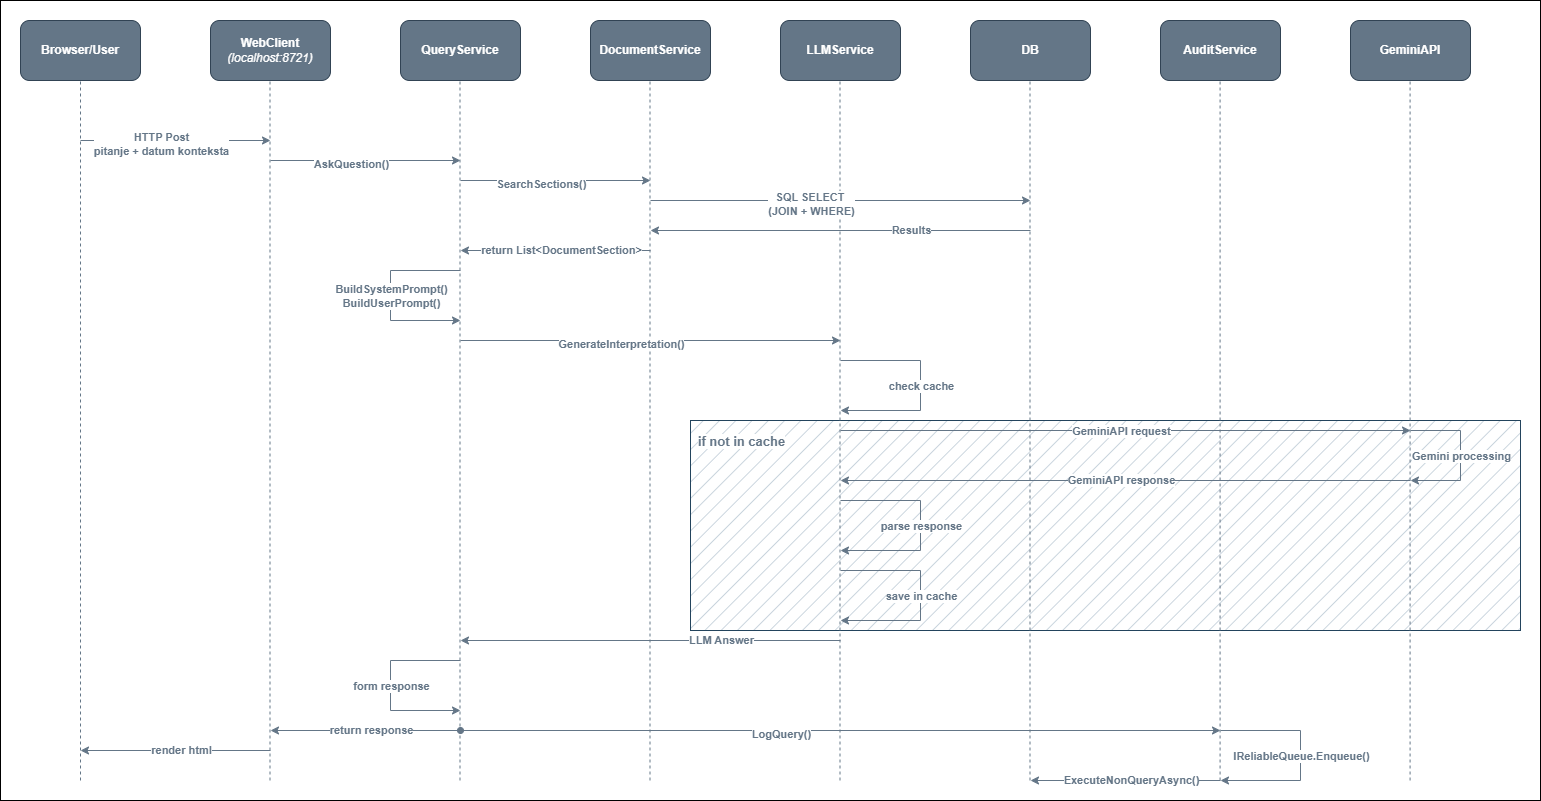

The diagram above was exported from draw.io. Its source (the exported page's mxGraphModel, read from the mxfile embedded in the PNG):
<mxGraphModel dx="3158" dy="1124" grid="1" gridSize="10" guides="1" tooltips="1" connect="1" arrows="1" fold="1" page="1" pageScale="1" pageWidth="1100" pageHeight="850" background="none" math="0" shadow="0">
  <root>
    <mxCell id="0" />
    <mxCell id="1" parent="0" />
    <mxCell id="7HfKJWIGCPqBVV23vYUk-85" parent="1" style="rounded=0;whiteSpace=wrap;html=1;" value="" vertex="1">
      <mxGeometry height="800" width="1540" x="-160" y="20" as="geometry" />
    </mxCell>
    <mxCell id="7HfKJWIGCPqBVV23vYUk-82" parent="1" style="rounded=0;whiteSpace=wrap;html=1;fillColor=#bac8d3;strokeColor=#23445d;fillStyle=hatch;" value="" vertex="1">
      <mxGeometry height="210" width="830" x="530" y="440" as="geometry" />
    </mxCell>
    <mxCell id="7HfKJWIGCPqBVV23vYUk-3" parent="1" style="rounded=1;whiteSpace=wrap;html=1;fontStyle=1;fillColor=#647687;strokeColor=#314354;fontColor=#ffffff;" value="WebClient&lt;br&gt;&lt;i style=&quot;&quot;&gt;&lt;span style=&quot;font-weight: 400;&quot;&gt;(localhost:8721)&lt;/span&gt;&lt;/i&gt;" vertex="1">
      <mxGeometry height="60" width="120" x="50" y="40" as="geometry" />
    </mxCell>
    <mxCell id="7HfKJWIGCPqBVV23vYUk-6" parent="1" style="rounded=1;whiteSpace=wrap;html=1;fontStyle=1;fillColor=#647687;strokeColor=#314354;fontColor=#ffffff;" value="QueryService" vertex="1">
      <mxGeometry height="60" width="120" x="240" y="40" as="geometry" />
    </mxCell>
    <mxCell id="7HfKJWIGCPqBVV23vYUk-8" parent="1" style="rounded=1;whiteSpace=wrap;html=1;fontStyle=1;fillColor=#647687;strokeColor=#314354;fontColor=#ffffff;" value="DocumentService" vertex="1">
      <mxGeometry height="60" width="120" x="430" y="40" as="geometry" />
    </mxCell>
    <mxCell id="7HfKJWIGCPqBVV23vYUk-10" parent="1" style="rounded=1;whiteSpace=wrap;html=1;fontStyle=1;fillColor=#647687;strokeColor=#314354;fontColor=#ffffff;" value="LLMService" vertex="1">
      <mxGeometry height="60" width="120" x="620" y="40" as="geometry" />
    </mxCell>
    <mxCell id="7HfKJWIGCPqBVV23vYUk-12" parent="1" style="rounded=1;whiteSpace=wrap;html=1;fontStyle=1;fillColor=#647687;strokeColor=#314354;fontColor=#ffffff;" value="Browser/User" vertex="1">
      <mxGeometry height="60" width="120" x="-140" y="40" as="geometry" />
    </mxCell>
    <mxCell id="7HfKJWIGCPqBVV23vYUk-13" edge="1" parent="1" style="endArrow=none;dashed=1;html=1;rounded=0;fontStyle=1;strokeColor=light-dark(#647687, #ededed);" value="">
      <mxGeometry height="50" relative="1" width="50" as="geometry">
        <mxPoint x="-80" y="800" as="sourcePoint" />
        <mxPoint x="-80" y="100" as="targetPoint" />
      </mxGeometry>
    </mxCell>
    <mxCell id="7HfKJWIGCPqBVV23vYUk-14" edge="1" parent="1" style="endArrow=none;dashed=1;html=1;rounded=0;fontStyle=1;strokeColor=light-dark(#647687, #ededed);" value="">
      <mxGeometry height="50" relative="1" width="50" as="geometry">
        <mxPoint x="109.5" y="800" as="sourcePoint" />
        <mxPoint x="109.5" y="100" as="targetPoint" />
      </mxGeometry>
    </mxCell>
    <mxCell id="7HfKJWIGCPqBVV23vYUk-15" edge="1" parent="1" style="endArrow=none;dashed=1;html=1;rounded=0;fontStyle=1;strokeColor=light-dark(#647687, #ededed);" value="">
      <mxGeometry height="50" relative="1" width="50" as="geometry">
        <mxPoint x="299.5" y="800" as="sourcePoint" />
        <mxPoint x="299.5" y="100" as="targetPoint" />
      </mxGeometry>
    </mxCell>
    <mxCell id="7HfKJWIGCPqBVV23vYUk-16" edge="1" parent="1" style="endArrow=none;dashed=1;html=1;rounded=0;fontStyle=1;strokeColor=light-dark(#647687, #ededed);" value="">
      <mxGeometry height="50" relative="1" width="50" as="geometry">
        <mxPoint x="489.5" y="800" as="sourcePoint" />
        <mxPoint x="489.5" y="100" as="targetPoint" />
      </mxGeometry>
    </mxCell>
    <mxCell id="7HfKJWIGCPqBVV23vYUk-17" edge="1" parent="1" style="endArrow=none;dashed=1;html=1;rounded=0;fontStyle=1;strokeColor=light-dark(#647687, #ededed);" value="">
      <mxGeometry height="50" relative="1" width="50" as="geometry">
        <mxPoint x="679.5" y="800" as="sourcePoint" />
        <mxPoint x="679.5" y="100" as="targetPoint" />
      </mxGeometry>
    </mxCell>
    <mxCell id="7HfKJWIGCPqBVV23vYUk-18" edge="1" parent="1" style="endArrow=classic;html=1;rounded=0;fontStyle=1;strokeColor=light-dark(#647687, #ededed);" value="">
      <mxGeometry height="50" relative="1" width="50" as="geometry">
        <mxPoint x="-80" y="160" as="sourcePoint" />
        <mxPoint x="110" y="160" as="targetPoint" />
      </mxGeometry>
    </mxCell>
    <mxCell id="7HfKJWIGCPqBVV23vYUk-19" connectable="0" parent="7HfKJWIGCPqBVV23vYUk-18" style="edgeLabel;html=1;align=center;verticalAlign=middle;resizable=0;points=[];fontStyle=1;fontColor=light-dark(#647687, #ededed);" value="&lt;span&gt;HTTP Post&lt;br&gt;pitanje + datum konteksta&lt;/span&gt;" vertex="1">
      <mxGeometry relative="1" x="-0.1579" y="-3" as="geometry">
        <mxPoint as="offset" />
      </mxGeometry>
    </mxCell>
    <mxCell id="7HfKJWIGCPqBVV23vYUk-20" edge="1" parent="1" style="endArrow=classic;html=1;rounded=0;fontStyle=1;strokeColor=light-dark(#647687, #ededed);" value="">
      <mxGeometry height="50" relative="1" width="50" as="geometry">
        <mxPoint x="110" y="180" as="sourcePoint" />
        <mxPoint x="300" y="180" as="targetPoint" />
      </mxGeometry>
    </mxCell>
    <mxCell id="7HfKJWIGCPqBVV23vYUk-21" connectable="0" parent="7HfKJWIGCPqBVV23vYUk-20" style="edgeLabel;html=1;align=center;verticalAlign=middle;resizable=0;points=[];fontStyle=1;fontColor=light-dark(#647687, #ededed);" value="AskQuestion()" vertex="1">
      <mxGeometry relative="1" x="-0.1579" y="-3" as="geometry">
        <mxPoint as="offset" />
      </mxGeometry>
    </mxCell>
    <mxCell id="7HfKJWIGCPqBVV23vYUk-22" edge="1" parent="1" style="endArrow=classic;html=1;rounded=0;strokeColor=light-dark(#647687, #ededed);" value="">
      <mxGeometry height="50" relative="1" width="50" as="geometry">
        <mxPoint x="300" y="200" as="sourcePoint" />
        <mxPoint x="490" y="200" as="targetPoint" />
      </mxGeometry>
    </mxCell>
    <mxCell id="7HfKJWIGCPqBVV23vYUk-23" connectable="0" parent="7HfKJWIGCPqBVV23vYUk-22" style="edgeLabel;html=1;align=center;verticalAlign=middle;resizable=0;points=[];fontColor=light-dark(#647687, #ededed);" value="&lt;b&gt;SearchSections()&lt;/b&gt;" vertex="1">
      <mxGeometry relative="1" x="-0.1579" y="-3" as="geometry">
        <mxPoint as="offset" />
      </mxGeometry>
    </mxCell>
    <mxCell id="7HfKJWIGCPqBVV23vYUk-24" parent="1" style="rounded=1;whiteSpace=wrap;html=1;fontStyle=1;fillColor=#647687;strokeColor=#314354;fontColor=#ffffff;" value="DB" vertex="1">
      <mxGeometry height="60" width="120" x="810" y="40" as="geometry" />
    </mxCell>
    <mxCell id="7HfKJWIGCPqBVV23vYUk-25" edge="1" parent="1" style="endArrow=none;dashed=1;html=1;rounded=0;fontStyle=1;strokeColor=light-dark(#647687, #ededed);" value="">
      <mxGeometry height="50" relative="1" width="50" as="geometry">
        <mxPoint x="869.5" y="800" as="sourcePoint" />
        <mxPoint x="869.5" y="100" as="targetPoint" />
      </mxGeometry>
    </mxCell>
    <mxCell id="7HfKJWIGCPqBVV23vYUk-26" edge="1" parent="1" style="endArrow=classic;html=1;rounded=0;curved=0;strokeColor=light-dark(#647687, #ededed);" value="">
      <mxGeometry height="50" relative="1" width="50" as="geometry">
        <mxPoint x="490" y="220" as="sourcePoint" />
        <mxPoint x="870" y="220" as="targetPoint" />
      </mxGeometry>
    </mxCell>
    <mxCell id="7HfKJWIGCPqBVV23vYUk-27" connectable="0" parent="7HfKJWIGCPqBVV23vYUk-26" style="edgeLabel;html=1;align=center;verticalAlign=middle;resizable=0;points=[];fontColor=light-dark(#647687, #ededed);" value="&lt;b&gt;SQL SELECT&amp;nbsp;&lt;br&gt;(JOIN + WHERE)&lt;/b&gt;" vertex="1">
      <mxGeometry relative="1" x="-0.1579" y="-3" as="geometry">
        <mxPoint as="offset" />
      </mxGeometry>
    </mxCell>
    <mxCell id="7HfKJWIGCPqBVV23vYUk-28" edge="1" parent="1" style="endArrow=classic;html=1;rounded=0;strokeColor=light-dark(#647687, #ededed);" value="">
      <mxGeometry height="50" relative="1" width="50" as="geometry">
        <mxPoint x="870" y="250" as="sourcePoint" />
        <mxPoint x="490" y="250" as="targetPoint" />
      </mxGeometry>
    </mxCell>
    <mxCell id="7HfKJWIGCPqBVV23vYUk-29" connectable="0" parent="7HfKJWIGCPqBVV23vYUk-28" style="edgeLabel;html=1;align=center;verticalAlign=middle;resizable=0;points=[];fontColor=light-dark(#647687, #ededed);" value="&lt;b&gt;Results&lt;/b&gt;" vertex="1">
      <mxGeometry relative="1" x="-0.2789" y="-1" as="geometry">
        <mxPoint x="17" as="offset" />
      </mxGeometry>
    </mxCell>
    <mxCell id="7HfKJWIGCPqBVV23vYUk-30" edge="1" parent="1" style="endArrow=classic;html=1;rounded=0;strokeColor=light-dark(#647687, #ededed);" value="">
      <mxGeometry height="50" relative="1" width="50" as="geometry">
        <mxPoint x="490" y="270" as="sourcePoint" />
        <mxPoint x="300" y="270" as="targetPoint" />
      </mxGeometry>
    </mxCell>
    <mxCell id="7HfKJWIGCPqBVV23vYUk-31" connectable="0" parent="7HfKJWIGCPqBVV23vYUk-30" style="edgeLabel;html=1;align=center;verticalAlign=middle;resizable=0;points=[];fontColor=light-dark(#647687, #ededed);" value="&lt;b&gt;return List&amp;lt;DocumentSection&amp;gt;&lt;/b&gt;" vertex="1">
      <mxGeometry relative="1" x="-0.2789" y="-1" as="geometry">
        <mxPoint x="-21" as="offset" />
      </mxGeometry>
    </mxCell>
    <mxCell id="7HfKJWIGCPqBVV23vYUk-34" edge="1" parent="1" style="endArrow=classic;html=1;rounded=0;fontStyle=1;curved=0;strokeColor=light-dark(#647687, #ededed);" value="">
      <mxGeometry relative="1" as="geometry">
        <Array as="points">
          <mxPoint x="230" y="290" />
          <mxPoint x="230" y="340" />
        </Array>
        <mxPoint x="300" y="290" as="sourcePoint" />
        <mxPoint x="300" y="340" as="targetPoint" />
      </mxGeometry>
    </mxCell>
    <mxCell id="7HfKJWIGCPqBVV23vYUk-35" connectable="0" parent="7HfKJWIGCPqBVV23vYUk-34" style="edgeLabel;resizable=0;html=1;;align=center;verticalAlign=middle;fontStyle=1;fontColor=light-dark(#647687, #ededed);" value="BuildSystemPrompt()&lt;br&gt;BuildUserPrompt()" vertex="1">
      <mxGeometry relative="1" as="geometry" />
    </mxCell>
    <mxCell id="7HfKJWIGCPqBVV23vYUk-40" edge="1" parent="1" style="endArrow=classic;html=1;rounded=0;strokeColor=light-dark(#647687, #ededed);" value="">
      <mxGeometry height="50" relative="1" width="50" as="geometry">
        <mxPoint x="300" y="360" as="sourcePoint" />
        <mxPoint x="680" y="360" as="targetPoint" />
      </mxGeometry>
    </mxCell>
    <mxCell id="7HfKJWIGCPqBVV23vYUk-41" connectable="0" parent="7HfKJWIGCPqBVV23vYUk-40" style="edgeLabel;html=1;align=center;verticalAlign=middle;resizable=0;points=[];fontColor=light-dark(#647687, #ededed);" value="&lt;b&gt;GenerateInterpretation()&lt;/b&gt;" vertex="1">
      <mxGeometry relative="1" x="-0.1579" y="-3" as="geometry">
        <mxPoint as="offset" />
      </mxGeometry>
    </mxCell>
    <mxCell id="7HfKJWIGCPqBVV23vYUk-42" edge="1" parent="1" style="endArrow=classic;html=1;rounded=0;curved=0;strokeColor=light-dark(#647687, #ededed);" value="">
      <mxGeometry relative="1" as="geometry">
        <Array as="points">
          <mxPoint x="760" y="380" />
          <mxPoint x="760" y="430" />
        </Array>
        <mxPoint x="680" y="380" as="sourcePoint" />
        <mxPoint x="680" y="430" as="targetPoint" />
      </mxGeometry>
    </mxCell>
    <mxCell id="7HfKJWIGCPqBVV23vYUk-43" connectable="0" parent="7HfKJWIGCPqBVV23vYUk-42" style="edgeLabel;resizable=0;html=1;;align=center;verticalAlign=middle;fontColor=light-dark(#647687, #ededed);fontStyle=1" value="check cache" vertex="1">
      <mxGeometry relative="1" as="geometry" />
    </mxCell>
    <mxCell id="7HfKJWIGCPqBVV23vYUk-48" edge="1" parent="1" style="endArrow=classic;html=1;rounded=0;curved=0;strokeColor=light-dark(#647687, #ededed);" value="">
      <mxGeometry relative="1" as="geometry">
        <Array as="points">
          <mxPoint x="760" y="520" />
          <mxPoint x="760" y="570" />
        </Array>
        <mxPoint x="680" y="520" as="sourcePoint" />
        <mxPoint x="680" y="570" as="targetPoint" />
      </mxGeometry>
    </mxCell>
    <mxCell id="7HfKJWIGCPqBVV23vYUk-49" connectable="0" parent="7HfKJWIGCPqBVV23vYUk-48" style="edgeLabel;resizable=0;html=1;;align=center;verticalAlign=middle;fontColor=light-dark(#647687, #ededed);fontStyle=1" value="parse response" vertex="1">
      <mxGeometry relative="1" as="geometry" />
    </mxCell>
    <mxCell id="7HfKJWIGCPqBVV23vYUk-50" edge="1" parent="1" style="endArrow=classic;html=1;rounded=0;curved=0;strokeColor=light-dark(#647687, #ededed);" value="">
      <mxGeometry relative="1" as="geometry">
        <Array as="points">
          <mxPoint x="760" y="590" />
          <mxPoint x="760" y="640" />
        </Array>
        <mxPoint x="680" y="590" as="sourcePoint" />
        <mxPoint x="680" y="640" as="targetPoint" />
      </mxGeometry>
    </mxCell>
    <mxCell id="7HfKJWIGCPqBVV23vYUk-51" connectable="0" parent="7HfKJWIGCPqBVV23vYUk-50" style="edgeLabel;resizable=0;html=1;;align=center;verticalAlign=middle;fontColor=light-dark(#647687, #ededed);fontStyle=1" value="save in cache" vertex="1">
      <mxGeometry relative="1" as="geometry" />
    </mxCell>
    <mxCell id="7HfKJWIGCPqBVV23vYUk-52" edge="1" parent="1" style="endArrow=classic;html=1;rounded=0;strokeColor=light-dark(#647687, #ededed);" value="">
      <mxGeometry height="50" relative="1" width="50" as="geometry">
        <mxPoint x="680" y="660" as="sourcePoint" />
        <mxPoint x="300" y="660" as="targetPoint" />
      </mxGeometry>
    </mxCell>
    <mxCell id="7HfKJWIGCPqBVV23vYUk-53" connectable="0" parent="7HfKJWIGCPqBVV23vYUk-52" style="edgeLabel;html=1;align=center;verticalAlign=middle;resizable=0;points=[];fontColor=light-dark(#647687, #ededed);" value="&lt;b&gt;LLM Answer&lt;/b&gt;" vertex="1">
      <mxGeometry relative="1" x="-0.2789" y="-1" as="geometry">
        <mxPoint x="17" as="offset" />
      </mxGeometry>
    </mxCell>
    <mxCell id="7HfKJWIGCPqBVV23vYUk-54" edge="1" parent="1" style="endArrow=classic;html=1;rounded=0;fontStyle=1;curved=0;strokeColor=light-dark(#647687, #ededed);" value="">
      <mxGeometry relative="1" as="geometry">
        <Array as="points">
          <mxPoint x="230" y="680" />
          <mxPoint x="230" y="730" />
        </Array>
        <mxPoint x="300" y="680" as="sourcePoint" />
        <mxPoint x="300" y="730" as="targetPoint" />
      </mxGeometry>
    </mxCell>
    <mxCell id="7HfKJWIGCPqBVV23vYUk-55" connectable="0" parent="7HfKJWIGCPqBVV23vYUk-54" style="edgeLabel;resizable=0;html=1;;align=center;verticalAlign=middle;fontStyle=1;fontColor=light-dark(#647687, #ededed);" value="form response" vertex="1">
      <mxGeometry relative="1" as="geometry" />
    </mxCell>
    <mxCell id="7HfKJWIGCPqBVV23vYUk-56" parent="1" style="rounded=1;whiteSpace=wrap;html=1;fontStyle=1;fillColor=#647687;strokeColor=#314354;fontColor=#ffffff;" value="AuditService" vertex="1">
      <mxGeometry height="60" width="120" x="1000" y="40" as="geometry" />
    </mxCell>
    <mxCell id="7HfKJWIGCPqBVV23vYUk-57" edge="1" parent="1" style="endArrow=none;dashed=1;html=1;rounded=0;fontStyle=1;strokeColor=light-dark(#647687, #ededed);" value="">
      <mxGeometry height="50" relative="1" width="50" as="geometry">
        <mxPoint x="1059.58" y="800" as="sourcePoint" />
        <mxPoint x="1059.58" y="100" as="targetPoint" />
      </mxGeometry>
    </mxCell>
    <mxCell id="7HfKJWIGCPqBVV23vYUk-58" edge="1" parent="1" style="endArrow=classic;html=1;rounded=0;strokeColor=light-dark(#647687, #ededed);" value="">
      <mxGeometry height="50" relative="1" width="50" as="geometry">
        <mxPoint x="300" y="750" as="sourcePoint" />
        <mxPoint x="1060" y="750" as="targetPoint" />
      </mxGeometry>
    </mxCell>
    <mxCell id="7HfKJWIGCPqBVV23vYUk-59" connectable="0" parent="7HfKJWIGCPqBVV23vYUk-58" style="edgeLabel;html=1;align=center;verticalAlign=middle;resizable=0;points=[];fontColor=light-dark(#647687, #ededed);" value="&lt;b&gt;LogQuery()&lt;/b&gt;" vertex="1">
      <mxGeometry relative="1" x="-0.1579" y="-3" as="geometry">
        <mxPoint as="offset" />
      </mxGeometry>
    </mxCell>
    <mxCell id="7HfKJWIGCPqBVV23vYUk-61" edge="1" parent="1" style="endArrow=classic;html=1;rounded=0;strokeColor=light-dark(#647687, #ededed);" value="">
      <mxGeometry height="50" relative="1" width="50" as="geometry">
        <mxPoint x="1060" y="800" as="sourcePoint" />
        <mxPoint x="870" y="800" as="targetPoint" />
      </mxGeometry>
    </mxCell>
    <mxCell id="7HfKJWIGCPqBVV23vYUk-62" connectable="0" parent="7HfKJWIGCPqBVV23vYUk-61" style="edgeLabel;html=1;align=center;verticalAlign=middle;resizable=0;points=[];fontColor=light-dark(#647687, #ededed);" value="&lt;b&gt;ExecuteNonQueryAsync()&lt;/b&gt;" vertex="1">
      <mxGeometry relative="1" x="-0.2789" y="-1" as="geometry">
        <mxPoint x="-21" as="offset" />
      </mxGeometry>
    </mxCell>
    <mxCell id="7HfKJWIGCPqBVV23vYUk-63" edge="1" parent="1" style="endArrow=classic;html=1;rounded=0;startArrow=oval;startFill=1;strokeColor=light-dark(#647687, #ededed);" value="">
      <mxGeometry height="50" relative="1" width="50" as="geometry">
        <mxPoint x="300" y="750" as="sourcePoint" />
        <mxPoint x="110" y="750" as="targetPoint" />
      </mxGeometry>
    </mxCell>
    <mxCell id="7HfKJWIGCPqBVV23vYUk-64" connectable="0" parent="7HfKJWIGCPqBVV23vYUk-63" style="edgeLabel;html=1;align=center;verticalAlign=middle;resizable=0;points=[];fontColor=light-dark(#647687, #ededed);" value="&lt;b&gt;return response&lt;/b&gt;" vertex="1">
      <mxGeometry relative="1" x="-0.2789" y="-1" as="geometry">
        <mxPoint x="-21" as="offset" />
      </mxGeometry>
    </mxCell>
    <mxCell id="7HfKJWIGCPqBVV23vYUk-65" edge="1" parent="1" style="endArrow=classic;html=1;rounded=0;strokeColor=light-dark(#647687, #ededed);" value="">
      <mxGeometry height="50" relative="1" width="50" as="geometry">
        <mxPoint x="110" y="770" as="sourcePoint" />
        <mxPoint x="-80" y="770" as="targetPoint" />
      </mxGeometry>
    </mxCell>
    <mxCell id="7HfKJWIGCPqBVV23vYUk-66" connectable="0" parent="7HfKJWIGCPqBVV23vYUk-65" style="edgeLabel;html=1;align=center;verticalAlign=middle;resizable=0;points=[];fontColor=light-dark(#647687, #ededed);" value="&lt;b&gt;render html&lt;/b&gt;" vertex="1">
      <mxGeometry relative="1" x="-0.2789" y="-1" as="geometry">
        <mxPoint x="-21" as="offset" />
      </mxGeometry>
    </mxCell>
    <mxCell id="7HfKJWIGCPqBVV23vYUk-72" parent="1" style="rounded=1;whiteSpace=wrap;html=1;fontStyle=1;fillColor=#647687;strokeColor=#314354;fontColor=#ffffff;" value="GeminiAPI" vertex="1">
      <mxGeometry height="60" width="120" x="1190" y="40" as="geometry" />
    </mxCell>
    <mxCell id="7HfKJWIGCPqBVV23vYUk-73" edge="1" parent="1" style="endArrow=none;dashed=1;html=1;rounded=0;fontStyle=1;strokeColor=light-dark(#647687, #ededed);" value="">
      <mxGeometry height="50" relative="1" width="50" as="geometry">
        <mxPoint x="1249.58" y="800" as="sourcePoint" />
        <mxPoint x="1249.58" y="100" as="targetPoint" />
      </mxGeometry>
    </mxCell>
    <mxCell id="7HfKJWIGCPqBVV23vYUk-74" edge="1" parent="1" style="endArrow=classic;html=1;rounded=0;curved=0;strokeColor=light-dark(#647687, #ededed);" value="">
      <mxGeometry height="50" relative="1" width="50" as="geometry">
        <mxPoint x="680" y="450" as="sourcePoint" />
        <mxPoint x="1250" y="450" as="targetPoint" />
      </mxGeometry>
    </mxCell>
    <mxCell id="7HfKJWIGCPqBVV23vYUk-75" connectable="0" parent="7HfKJWIGCPqBVV23vYUk-74" style="edgeLabel;html=1;align=center;verticalAlign=middle;resizable=0;points=[];fontColor=light-dark(#647687, #ededed);" value="&lt;b&gt;GeminiAPI request&lt;/b&gt;" vertex="1">
      <mxGeometry relative="1" x="-0.1579" y="-3" as="geometry">
        <mxPoint x="40" y="-3" as="offset" />
      </mxGeometry>
    </mxCell>
    <mxCell id="7HfKJWIGCPqBVV23vYUk-76" edge="1" parent="1" style="endArrow=classic;html=1;rounded=0;strokeColor=light-dark(#647687, #ededed);" value="">
      <mxGeometry height="50" relative="1" width="50" as="geometry">
        <mxPoint x="1250" y="500" as="sourcePoint" />
        <mxPoint x="680" y="500" as="targetPoint" />
      </mxGeometry>
    </mxCell>
    <mxCell id="7HfKJWIGCPqBVV23vYUk-77" connectable="0" parent="7HfKJWIGCPqBVV23vYUk-76" style="edgeLabel;html=1;align=center;verticalAlign=middle;resizable=0;points=[];fontColor=light-dark(#647687, #ededed);" value="&lt;b&gt;GeminiAPI response&lt;/b&gt;" vertex="1">
      <mxGeometry relative="1" x="-0.2789" y="-1" as="geometry">
        <mxPoint x="-84" as="offset" />
      </mxGeometry>
    </mxCell>
    <mxCell id="7HfKJWIGCPqBVV23vYUk-78" edge="1" parent="1" style="endArrow=classic;html=1;rounded=0;curved=0;strokeColor=light-dark(#647687, #ededed);" value="">
      <mxGeometry relative="1" as="geometry">
        <Array as="points">
          <mxPoint x="1300" y="450" />
          <mxPoint x="1300" y="500" />
        </Array>
        <mxPoint x="1250" y="450" as="sourcePoint" />
        <mxPoint x="1250" y="500" as="targetPoint" />
      </mxGeometry>
    </mxCell>
    <mxCell id="7HfKJWIGCPqBVV23vYUk-79" connectable="0" parent="7HfKJWIGCPqBVV23vYUk-78" style="edgeLabel;resizable=0;html=1;;align=center;verticalAlign=middle;fontColor=light-dark(#647687, #ededed);fontStyle=1" value="Gemini processing" vertex="1">
      <mxGeometry relative="1" as="geometry" />
    </mxCell>
    <mxCell id="7HfKJWIGCPqBVV23vYUk-80" edge="1" parent="1" style="endArrow=classic;html=1;rounded=0;curved=0;strokeColor=light-dark(#647687, #ededed);" value="">
      <mxGeometry relative="1" as="geometry">
        <Array as="points">
          <mxPoint x="1140" y="750" />
          <mxPoint x="1140" y="800" />
        </Array>
        <mxPoint x="1060" y="750" as="sourcePoint" />
        <mxPoint x="1060" y="800" as="targetPoint" />
      </mxGeometry>
    </mxCell>
    <mxCell id="7HfKJWIGCPqBVV23vYUk-81" connectable="0" parent="7HfKJWIGCPqBVV23vYUk-80" style="edgeLabel;resizable=0;html=1;;align=center;verticalAlign=middle;fontColor=light-dark(#647687, #ededed);fontStyle=1" value="IReliableQueue.Enqueue()" vertex="1">
      <mxGeometry relative="1" as="geometry" />
    </mxCell>
    <mxCell id="7HfKJWIGCPqBVV23vYUk-84" connectable="0" parent="1" style="edgeLabel;resizable=0;html=1;;align=center;verticalAlign=middle;fontColor=light-dark(#647687, #ededed);fontStyle=1" value="&lt;font style=&quot;font-size: 13px;&quot;&gt;if not in cache&lt;/font&gt;" vertex="1">
      <mxGeometry x="580" y="460" as="geometry" />
    </mxCell>
  </root>
</mxGraphModel>